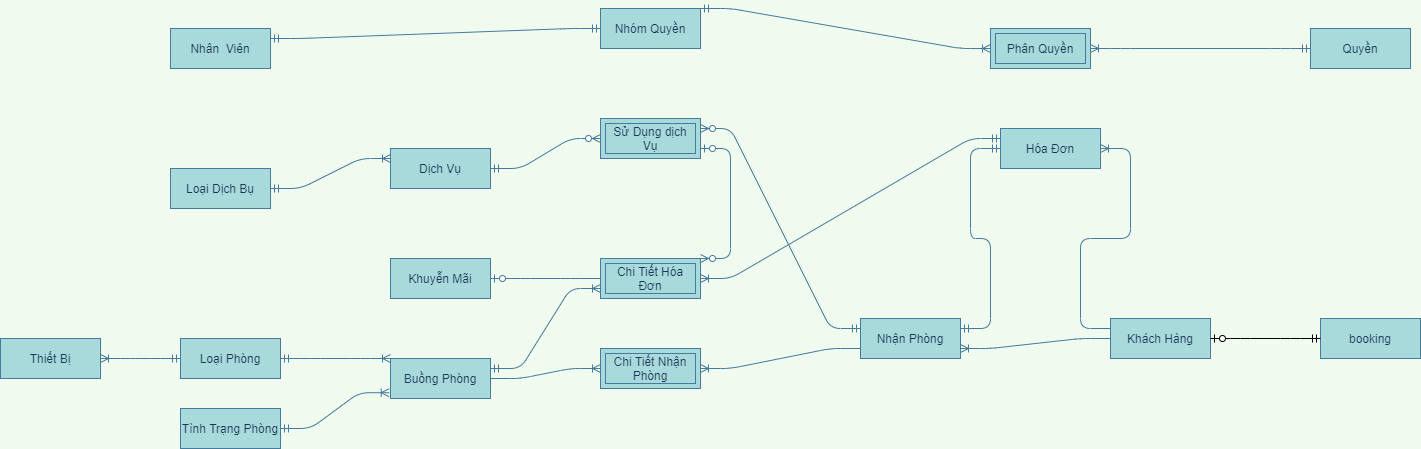

The diagram above was exported from draw.io. Its source (the exported page's mxGraphModel, read from the mxfile embedded in the PNG):
<mxGraphModel dx="1422" dy="1973" grid="1" gridSize="10" guides="1" tooltips="1" connect="1" arrows="1" fold="1" page="1" pageScale="1" pageWidth="827" pageHeight="1169" background="#F1FAEE" math="0" shadow="0">
  <root>
    <mxCell id="0" />
    <mxCell id="1" parent="0" />
    <mxCell id="BfGwLu9MFsEkwDNxOmYE-23" value="" style="edgeStyle=entityRelationEdgeStyle;fontSize=12;html=1;endArrow=ERoneToMany;startArrow=ERmandOne;strokeColor=#457B9D;fillColor=#A8DADC;labelBackgroundColor=#F1FAEE;fontColor=#1D3557;exitX=1;exitY=0.5;exitDx=0;exitDy=0;entryX=0;entryY=0;entryDx=0;entryDy=0;" parent="1" source="BfGwLu9MFsEkwDNxOmYE-79" target="BfGwLu9MFsEkwDNxOmYE-81" edge="1">
      <mxGeometry width="100" height="100" relative="1" as="geometry">
        <mxPoint x="210" y="369" as="sourcePoint" />
        <mxPoint x="380" y="450" as="targetPoint" />
      </mxGeometry>
    </mxCell>
    <mxCell id="BfGwLu9MFsEkwDNxOmYE-24" value="" style="edgeStyle=entityRelationEdgeStyle;fontSize=12;html=1;endArrow=ERoneToMany;startArrow=ERmandOne;strokeColor=#457B9D;fillColor=#A8DADC;labelBackgroundColor=#F1FAEE;fontColor=#1D3557;exitX=1;exitY=0.5;exitDx=0;exitDy=0;entryX=-0.013;entryY=0.855;entryDx=0;entryDy=0;entryPerimeter=0;" parent="1" source="BfGwLu9MFsEkwDNxOmYE-80" target="BfGwLu9MFsEkwDNxOmYE-81" edge="1">
      <mxGeometry width="100" height="100" relative="1" as="geometry">
        <mxPoint x="240" y="528" as="sourcePoint" />
        <mxPoint x="350" y="500" as="targetPoint" />
      </mxGeometry>
    </mxCell>
    <mxCell id="BfGwLu9MFsEkwDNxOmYE-25" value="" style="edgeStyle=entityRelationEdgeStyle;fontSize=12;html=1;endArrow=ERoneToMany;strokeColor=#457B9D;fillColor=#A8DADC;entryX=1;entryY=0.5;entryDx=0;entryDy=0;labelBackgroundColor=#F1FAEE;fontColor=#1D3557;exitX=0;exitY=0.75;exitDx=0;exitDy=0;" parent="1" source="BfGwLu9MFsEkwDNxOmYE-87" target="BfGwLu9MFsEkwDNxOmYE-26" edge="1">
      <mxGeometry width="100" height="100" relative="1" as="geometry">
        <mxPoint x="810" y="360" as="sourcePoint" />
        <mxPoint x="790" y="340" as="targetPoint" />
      </mxGeometry>
    </mxCell>
    <mxCell id="BfGwLu9MFsEkwDNxOmYE-26" value="Chi Tiết Nhận Phòng" style="shape=ext;margin=3;double=1;whiteSpace=wrap;html=1;align=center;strokeColor=#457B9D;fillColor=#A8DADC;fontColor=#1D3557;" parent="1" vertex="1">
      <mxGeometry x="650" y="280" width="100" height="40" as="geometry" />
    </mxCell>
    <mxCell id="BfGwLu9MFsEkwDNxOmYE-27" value="" style="edgeStyle=entityRelationEdgeStyle;fontSize=12;html=1;endArrow=ERoneToMany;strokeColor=#457B9D;fillColor=#A8DADC;entryX=0;entryY=0.5;entryDx=0;entryDy=0;labelBackgroundColor=#F1FAEE;fontColor=#1D3557;exitX=1;exitY=0.5;exitDx=0;exitDy=0;" parent="1" source="BfGwLu9MFsEkwDNxOmYE-81" target="BfGwLu9MFsEkwDNxOmYE-26" edge="1">
      <mxGeometry width="100" height="100" relative="1" as="geometry">
        <mxPoint x="550" y="430" as="sourcePoint" />
        <mxPoint x="750" y="430" as="targetPoint" />
      </mxGeometry>
    </mxCell>
    <mxCell id="BfGwLu9MFsEkwDNxOmYE-34" value="" style="edgeStyle=entityRelationEdgeStyle;fontSize=12;html=1;endArrow=ERoneToMany;strokeColor=#457B9D;fillColor=#A8DADC;labelBackgroundColor=#F1FAEE;fontColor=#1D3557;entryX=1;entryY=0.75;entryDx=0;entryDy=0;exitX=0;exitY=0.5;exitDx=0;exitDy=0;" parent="1" source="BfGwLu9MFsEkwDNxOmYE-88" target="BfGwLu9MFsEkwDNxOmYE-87" edge="1">
      <mxGeometry width="100" height="100" relative="1" as="geometry">
        <mxPoint x="1230" y="360" as="sourcePoint" />
        <mxPoint x="1000" y="353" as="targetPoint" />
      </mxGeometry>
    </mxCell>
    <mxCell id="BfGwLu9MFsEkwDNxOmYE-36" value="" style="edgeStyle=entityRelationEdgeStyle;fontSize=12;html=1;endArrow=ERoneToMany;strokeColor=#457B9D;fillColor=#A8DADC;labelBackgroundColor=#F1FAEE;fontColor=#1D3557;exitX=0;exitY=0.25;exitDx=0;exitDy=0;entryX=1;entryY=0.5;entryDx=0;entryDy=0;" parent="1" source="BfGwLu9MFsEkwDNxOmYE-88" target="BfGwLu9MFsEkwDNxOmYE-89" edge="1">
      <mxGeometry width="100" height="100" relative="1" as="geometry">
        <mxPoint x="1370" y="280" as="sourcePoint" />
        <mxPoint x="1331" y="187" as="targetPoint" />
      </mxGeometry>
    </mxCell>
    <mxCell id="BfGwLu9MFsEkwDNxOmYE-37" value="" style="edgeStyle=entityRelationEdgeStyle;fontSize=12;html=1;endArrow=ERmandOne;startArrow=ERmandOne;strokeColor=#457B9D;fillColor=#A8DADC;labelBackgroundColor=#F1FAEE;fontColor=#1D3557;exitX=1;exitY=0.25;exitDx=0;exitDy=0;entryX=0;entryY=0.5;entryDx=0;entryDy=0;" parent="1" source="BfGwLu9MFsEkwDNxOmYE-87" target="BfGwLu9MFsEkwDNxOmYE-89" edge="1">
      <mxGeometry width="100" height="100" relative="1" as="geometry">
        <mxPoint x="1000" y="330" as="sourcePoint" />
        <mxPoint x="1110" y="180" as="targetPoint" />
      </mxGeometry>
    </mxCell>
    <mxCell id="BfGwLu9MFsEkwDNxOmYE-38" value="Chi Tiết Hóa Đơn" style="shape=ext;margin=3;double=1;whiteSpace=wrap;html=1;align=center;strokeColor=#457B9D;fillColor=#A8DADC;fontColor=#1D3557;" parent="1" vertex="1">
      <mxGeometry x="650" y="190" width="100" height="40" as="geometry" />
    </mxCell>
    <mxCell id="BfGwLu9MFsEkwDNxOmYE-39" value="" style="edgeStyle=entityRelationEdgeStyle;fontSize=12;html=1;endArrow=ERoneToMany;startArrow=ERmandOne;strokeColor=#457B9D;fillColor=#A8DADC;entryX=1;entryY=0.5;entryDx=0;entryDy=0;labelBackgroundColor=#F1FAEE;fontColor=#1D3557;exitX=0;exitY=0.25;exitDx=0;exitDy=0;" parent="1" source="BfGwLu9MFsEkwDNxOmYE-89" target="BfGwLu9MFsEkwDNxOmYE-38" edge="1">
      <mxGeometry width="100" height="100" relative="1" as="geometry">
        <mxPoint x="1120" y="150" as="sourcePoint" />
        <mxPoint x="890" y="70" as="targetPoint" />
      </mxGeometry>
    </mxCell>
    <mxCell id="BfGwLu9MFsEkwDNxOmYE-42" value="" style="edgeStyle=entityRelationEdgeStyle;fontSize=12;html=1;endArrow=ERzeroToOne;endFill=1;strokeColor=#457B9D;fillColor=#A8DADC;exitX=0;exitY=0.5;exitDx=0;exitDy=0;labelBackgroundColor=#F1FAEE;fontColor=#1D3557;entryX=1;entryY=0.5;entryDx=0;entryDy=0;" parent="1" source="BfGwLu9MFsEkwDNxOmYE-38" target="BfGwLu9MFsEkwDNxOmYE-77" edge="1">
      <mxGeometry width="100" height="100" relative="1" as="geometry">
        <mxPoint x="510" y="150" as="sourcePoint" />
        <mxPoint x="240" y="190" as="targetPoint" />
      </mxGeometry>
    </mxCell>
    <mxCell id="BfGwLu9MFsEkwDNxOmYE-45" value="" style="edgeStyle=entityRelationEdgeStyle;fontSize=12;html=1;endArrow=ERoneToMany;startArrow=ERmandOne;strokeColor=#457B9D;fillColor=#A8DADC;labelBackgroundColor=#F1FAEE;fontColor=#1D3557;entryX=1;entryY=0.5;entryDx=0;entryDy=0;exitX=0;exitY=0.5;exitDx=0;exitDy=0;" parent="1" source="BfGwLu9MFsEkwDNxOmYE-79" target="BfGwLu9MFsEkwDNxOmYE-78" edge="1">
      <mxGeometry width="100" height="100" relative="1" as="geometry">
        <mxPoint x="-20" y="380" as="sourcePoint" />
        <mxPoint x="-90" y="393" as="targetPoint" />
      </mxGeometry>
    </mxCell>
    <mxCell id="BfGwLu9MFsEkwDNxOmYE-46" value="" style="edgeStyle=entityRelationEdgeStyle;fontSize=12;html=1;endArrow=ERoneToMany;startArrow=ERmandOne;labelBackgroundColor=#F1FAEE;strokeColor=#457B9D;fontColor=#1D3557;exitX=1;exitY=0.5;exitDx=0;exitDy=0;entryX=0;entryY=0.25;entryDx=0;entryDy=0;" parent="1" source="BfGwLu9MFsEkwDNxOmYE-74" target="BfGwLu9MFsEkwDNxOmYE-76" edge="1">
      <mxGeometry width="100" height="100" relative="1" as="geometry">
        <mxPoint x="230" y="25" as="sourcePoint" />
        <mxPoint x="350" y="23" as="targetPoint" />
      </mxGeometry>
    </mxCell>
    <mxCell id="BfGwLu9MFsEkwDNxOmYE-48" value="" style="edgeStyle=entityRelationEdgeStyle;fontSize=12;html=1;endArrow=ERzeroToMany;startArrow=ERmandOne;entryX=0;entryY=0.5;entryDx=0;entryDy=0;labelBackgroundColor=#F1FAEE;strokeColor=#457B9D;fontColor=#1D3557;exitX=1;exitY=0.5;exitDx=0;exitDy=0;" parent="1" source="BfGwLu9MFsEkwDNxOmYE-76" target="BfGwLu9MFsEkwDNxOmYE-49" edge="1">
      <mxGeometry width="100" height="100" relative="1" as="geometry">
        <mxPoint x="550" y="23" as="sourcePoint" />
        <mxPoint x="670" y="23" as="targetPoint" />
      </mxGeometry>
    </mxCell>
    <mxCell id="BfGwLu9MFsEkwDNxOmYE-49" value="Sử Dụng dịch Vụ" style="shape=ext;margin=3;double=1;whiteSpace=wrap;html=1;align=center;strokeColor=#457B9D;fillColor=#A8DADC;fontColor=#1D3557;" parent="1" vertex="1">
      <mxGeometry x="650" y="50" width="100" height="40" as="geometry" />
    </mxCell>
    <mxCell id="BfGwLu9MFsEkwDNxOmYE-58" value="" style="edgeStyle=entityRelationEdgeStyle;fontSize=12;html=1;endArrow=ERzeroToMany;startArrow=ERmandOne;entryX=1;entryY=0.25;entryDx=0;entryDy=0;labelBackgroundColor=#F1FAEE;strokeColor=#457B9D;fontColor=#1D3557;exitX=0;exitY=0.25;exitDx=0;exitDy=0;" parent="1" source="BfGwLu9MFsEkwDNxOmYE-87" target="BfGwLu9MFsEkwDNxOmYE-49" edge="1">
      <mxGeometry width="100" height="100" relative="1" as="geometry">
        <mxPoint x="797" y="320" as="sourcePoint" />
        <mxPoint x="890" y="340" as="targetPoint" />
      </mxGeometry>
    </mxCell>
    <mxCell id="BfGwLu9MFsEkwDNxOmYE-63" value="" style="edgeStyle=entityRelationEdgeStyle;fontSize=12;html=1;endArrow=ERoneToMany;startArrow=ERmandOne;strokeColor=#457B9D;fillColor=#A8DADC;entryX=0;entryY=0.75;entryDx=0;entryDy=0;exitX=1;exitY=0.25;exitDx=0;exitDy=0;" parent="1" source="BfGwLu9MFsEkwDNxOmYE-81" target="BfGwLu9MFsEkwDNxOmYE-38" edge="1">
      <mxGeometry width="100" height="100" relative="1" as="geometry">
        <mxPoint x="550" y="390" as="sourcePoint" />
        <mxPoint x="600" y="330" as="targetPoint" />
      </mxGeometry>
    </mxCell>
    <mxCell id="BfGwLu9MFsEkwDNxOmYE-65" value="" style="edgeStyle=entityRelationEdgeStyle;fontSize=12;html=1;endArrow=ERzeroToMany;startArrow=ERzeroToOne;strokeColor=#457B9D;fillColor=#A8DADC;exitX=1;exitY=0.75;exitDx=0;exitDy=0;entryX=1;entryY=0;entryDx=0;entryDy=0;" parent="1" source="BfGwLu9MFsEkwDNxOmYE-49" target="BfGwLu9MFsEkwDNxOmYE-38" edge="1">
      <mxGeometry width="100" height="100" relative="1" as="geometry">
        <mxPoint x="420" y="260" as="sourcePoint" />
        <mxPoint x="520" y="160" as="targetPoint" />
      </mxGeometry>
    </mxCell>
    <mxCell id="BfGwLu9MFsEkwDNxOmYE-67" value="" style="edgeStyle=entityRelationEdgeStyle;fontSize=12;html=1;endArrow=ERoneToMany;startArrow=ERmandOne;labelBackgroundColor=#F1FAEE;strokeColor=#457B9D;fontColor=#1D3557;entryX=1;entryY=0.5;entryDx=0;entryDy=0;exitX=0;exitY=0.5;exitDx=0;exitDy=0;" parent="1" source="BfGwLu9MFsEkwDNxOmYE-72" target="BfGwLu9MFsEkwDNxOmYE-68" edge="1">
      <mxGeometry width="100" height="100" relative="1" as="geometry">
        <mxPoint x="170" y="-305" as="sourcePoint" />
        <mxPoint x="410" y="-260" as="targetPoint" />
      </mxGeometry>
    </mxCell>
    <mxCell id="BfGwLu9MFsEkwDNxOmYE-68" value="Phân Quyền" style="shape=ext;margin=3;double=1;whiteSpace=wrap;html=1;align=center;strokeColor=#457B9D;fillColor=#A8DADC;fontColor=#1D3557;" parent="1" vertex="1">
      <mxGeometry x="1040" y="-40" width="100" height="40" as="geometry" />
    </mxCell>
    <mxCell id="BfGwLu9MFsEkwDNxOmYE-69" value="" style="edgeStyle=entityRelationEdgeStyle;fontSize=12;html=1;endArrow=ERoneToMany;startArrow=ERmandOne;labelBackgroundColor=#F1FAEE;strokeColor=#457B9D;fontColor=#1D3557;exitX=1;exitY=0;exitDx=0;exitDy=0;entryX=0;entryY=0.5;entryDx=0;entryDy=0;" parent="1" source="BfGwLu9MFsEkwDNxOmYE-71" target="BfGwLu9MFsEkwDNxOmYE-68" edge="1">
      <mxGeometry width="100" height="100" relative="1" as="geometry">
        <mxPoint x="550" y="-70" as="sourcePoint" />
        <mxPoint x="1120" y="-20" as="targetPoint" />
      </mxGeometry>
    </mxCell>
    <mxCell id="BfGwLu9MFsEkwDNxOmYE-70" value="" style="edgeStyle=entityRelationEdgeStyle;fontSize=12;html=1;endArrow=ERmandOne;startArrow=ERmandOne;strokeColor=#457B9D;fillColor=#A8DADC;exitX=1;exitY=0.25;exitDx=0;exitDy=0;entryX=0;entryY=0.5;entryDx=0;entryDy=0;" parent="1" source="BfGwLu9MFsEkwDNxOmYE-73" target="BfGwLu9MFsEkwDNxOmYE-71" edge="1">
      <mxGeometry width="100" height="100" relative="1" as="geometry">
        <mxPoint x="170" y="-44" as="sourcePoint" />
        <mxPoint x="320" y="-77" as="targetPoint" />
      </mxGeometry>
    </mxCell>
    <mxCell id="BfGwLu9MFsEkwDNxOmYE-71" value="Nhóm Quyền" style="whiteSpace=wrap;html=1;align=center;rounded=0;sketch=0;strokeColor=#457B9D;fillColor=#A8DADC;fontColor=#1D3557;" parent="1" vertex="1">
      <mxGeometry x="650" y="-60" width="100" height="40" as="geometry" />
    </mxCell>
    <mxCell id="BfGwLu9MFsEkwDNxOmYE-72" value="Quyền" style="whiteSpace=wrap;html=1;align=center;rounded=0;sketch=0;strokeColor=#457B9D;fillColor=#A8DADC;fontColor=#1D3557;" parent="1" vertex="1">
      <mxGeometry x="1360" y="-40" width="100" height="40" as="geometry" />
    </mxCell>
    <mxCell id="BfGwLu9MFsEkwDNxOmYE-73" value="Nhân&amp;nbsp; Viên" style="whiteSpace=wrap;html=1;align=center;rounded=0;sketch=0;strokeColor=#457B9D;fillColor=#A8DADC;fontColor=#1D3557;" parent="1" vertex="1">
      <mxGeometry x="220" y="-40" width="100" height="40" as="geometry" />
    </mxCell>
    <mxCell id="BfGwLu9MFsEkwDNxOmYE-74" value="Loại Dịch Bụ" style="whiteSpace=wrap;html=1;align=center;rounded=0;sketch=0;strokeColor=#457B9D;fillColor=#A8DADC;fontColor=#1D3557;" parent="1" vertex="1">
      <mxGeometry x="220" y="100" width="100" height="40" as="geometry" />
    </mxCell>
    <mxCell id="BfGwLu9MFsEkwDNxOmYE-76" value="Dịch Vụ" style="whiteSpace=wrap;html=1;align=center;rounded=0;sketch=0;strokeColor=#457B9D;fillColor=#A8DADC;fontColor=#1D3557;" parent="1" vertex="1">
      <mxGeometry x="440" y="80" width="100" height="40" as="geometry" />
    </mxCell>
    <mxCell id="BfGwLu9MFsEkwDNxOmYE-77" value="Khuyễn Mãi" style="whiteSpace=wrap;html=1;align=center;rounded=0;sketch=0;strokeColor=#457B9D;fillColor=#A8DADC;fontColor=#1D3557;" parent="1" vertex="1">
      <mxGeometry x="440" y="190" width="100" height="40" as="geometry" />
    </mxCell>
    <mxCell id="BfGwLu9MFsEkwDNxOmYE-78" value="Thiết Bị" style="whiteSpace=wrap;html=1;align=center;rounded=0;sketch=0;strokeColor=#457B9D;fillColor=#A8DADC;fontColor=#1D3557;" parent="1" vertex="1">
      <mxGeometry x="50" y="270" width="100" height="40" as="geometry" />
    </mxCell>
    <mxCell id="BfGwLu9MFsEkwDNxOmYE-79" value="Loại Phòng" style="whiteSpace=wrap;html=1;align=center;rounded=0;sketch=0;strokeColor=#457B9D;fillColor=#A8DADC;fontColor=#1D3557;" parent="1" vertex="1">
      <mxGeometry x="230" y="270" width="100" height="40" as="geometry" />
    </mxCell>
    <mxCell id="BfGwLu9MFsEkwDNxOmYE-80" value="Tình Trạng Phòng" style="whiteSpace=wrap;html=1;align=center;rounded=0;sketch=0;strokeColor=#457B9D;fillColor=#A8DADC;fontColor=#1D3557;" parent="1" vertex="1">
      <mxGeometry x="230" y="340" width="100" height="40" as="geometry" />
    </mxCell>
    <mxCell id="BfGwLu9MFsEkwDNxOmYE-81" value="Buồng Phòng" style="whiteSpace=wrap;html=1;align=center;rounded=0;sketch=0;strokeColor=#457B9D;fillColor=#A8DADC;fontColor=#1D3557;" parent="1" vertex="1">
      <mxGeometry x="440" y="290" width="100" height="40" as="geometry" />
    </mxCell>
    <mxCell id="BfGwLu9MFsEkwDNxOmYE-87" value="Nhận Phòng" style="whiteSpace=wrap;html=1;align=center;rounded=0;sketch=0;strokeColor=#457B9D;fillColor=#A8DADC;fontColor=#1D3557;" parent="1" vertex="1">
      <mxGeometry x="910" y="250" width="100" height="40" as="geometry" />
    </mxCell>
    <mxCell id="BfGwLu9MFsEkwDNxOmYE-88" value="Khách Hàng" style="whiteSpace=wrap;html=1;align=center;rounded=0;sketch=0;strokeColor=#457B9D;fillColor=#A8DADC;fontColor=#1D3557;" parent="1" vertex="1">
      <mxGeometry x="1160" y="250" width="100" height="40" as="geometry" />
    </mxCell>
    <mxCell id="BfGwLu9MFsEkwDNxOmYE-89" value="Hóa Đơn" style="whiteSpace=wrap;html=1;align=center;rounded=0;sketch=0;strokeColor=#457B9D;fillColor=#A8DADC;fontColor=#1D3557;" parent="1" vertex="1">
      <mxGeometry x="1050" y="60" width="100" height="40" as="geometry" />
    </mxCell>
    <mxCell id="F27JOpSzr93gywna3MjY-1" value="booking" style="whiteSpace=wrap;html=1;align=center;rounded=0;sketch=0;strokeColor=#457B9D;fillColor=#A8DADC;fontColor=#1D3557;" vertex="1" parent="1">
      <mxGeometry x="1370" y="250" width="100" height="40" as="geometry" />
    </mxCell>
    <mxCell id="F27JOpSzr93gywna3MjY-3" value="" style="edgeStyle=entityRelationEdgeStyle;fontSize=12;html=1;endArrow=ERzeroToOne;startArrow=ERmandOne;entryX=1;entryY=0.5;entryDx=0;entryDy=0;exitX=0;exitY=0.5;exitDx=0;exitDy=0;" edge="1" parent="1" source="F27JOpSzr93gywna3MjY-1" target="BfGwLu9MFsEkwDNxOmYE-88">
      <mxGeometry width="100" height="100" relative="1" as="geometry">
        <mxPoint x="1330" y="330" as="sourcePoint" />
        <mxPoint x="1320" y="320" as="targetPoint" />
      </mxGeometry>
    </mxCell>
  </root>
</mxGraphModel>